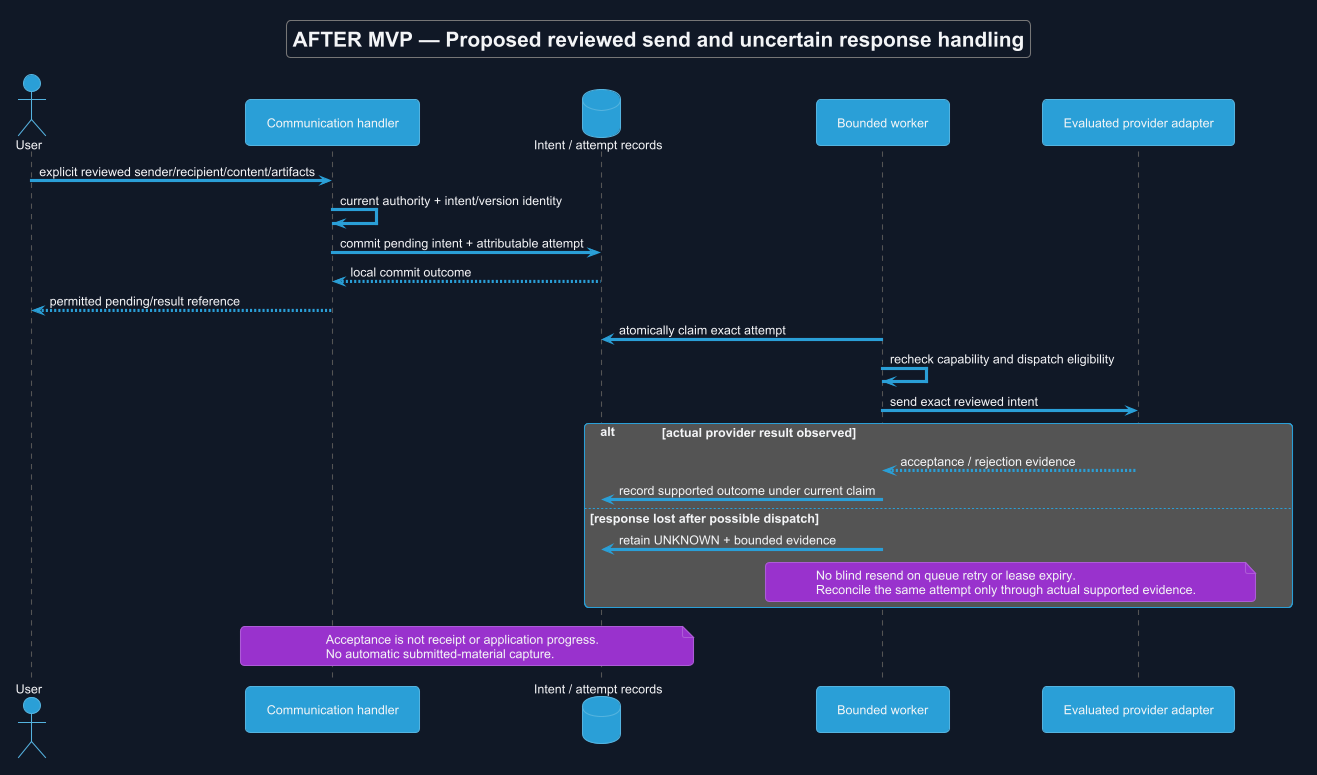

The diagram above was rendered by PlantUML. Its source (embedded in the PNG):
@startuml
!theme cyborg
skinparam backgroundColor #111827
skinparam defaultFontColor #F3F4F6
title AFTER MVP — Proposed reviewed send and uncertain response handling
skinparam backgroundColor #111827
skinparam defaultFontName Arial
skinparam shadowing false

actor User
participant "Communication handler" as H
database "Intent / attempt records" as DB
participant "Bounded worker" as W
participant "Evaluated provider adapter" as P
User -> H : explicit reviewed sender/recipient/content/artifacts
H -> H : current authority + intent/version identity
H -> DB : commit pending intent + attributable attempt
DB --> H : local commit outcome
H --> User : permitted pending/result reference
W -> DB : atomically claim exact attempt
W -> W : recheck capability and dispatch eligibility
W -> P : send exact reviewed intent
alt actual provider result observed
 P --> W : acceptance / rejection evidence
 W -> DB : record supported outcome under current claim
else response lost after possible dispatch
 W -> DB : retain UNKNOWN + bounded evidence
 note over W,P
 No blind resend on queue retry or lease expiry.
 Reconcile the same attempt only through actual supported evidence.
 end note
end
note over H,DB
 Acceptance is not receipt or application progress.
 No automatic submitted-material capture.
end note
@enduml